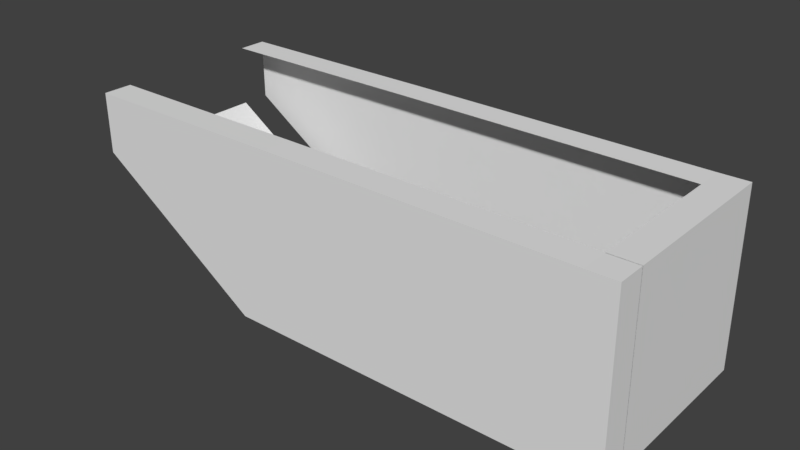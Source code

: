 # Source: Cellar_0_Skybox.blend  (saved by Blender 2.79.0; exported with 4.5.12 LTS)
import bpy
from mathutils import Matrix  # noqa: F401  (used for matrix-valued properties, if any)

bpy.ops.wm.read_factory_settings(use_empty=True)
scene = bpy.context.scene
scene.name = 'Scene'

# ---- collections
col_collection_1 = bpy.data.collections.new('Collection 1'); scene.collection.children.link(col_collection_1)

# ---- world
world_world = bpy.data.worlds.new('World'); scene.world = world_world
world_world.color = (0.05088, 0.05088, 0.05088)
world_world.use_sun_shadow = False
world_world.sun_shadow_jitter_overblur = 0.0
world_world.cycles.sampling_method = 'MANUAL'

# ---- meshes
me_cube_001 = bpy.data.meshes.new('Cube.001')
me_cube_001.from_pydata([(-6.0, -6.0, 4.25), (-6.0, -8.5, 4.25), (-9.0, -6.0, 6.25), (-9.0, -8.5, 6.25), (-6.0, -9.0, 4.25), (-9.0, -9.0, 6.25), (-6.0, -5.5, 4.25), (-9.0, -5.5, 6.25), (-5.307, -6.0, 7.29), (-9.006, -6.0, 7.29), (-9.006, -8.5, 7.29), (-5.307, -8.5, 7.29), (-9.006, -9.0, 7.29), (-5.307, -9.0, 7.29), (-5.307, -5.5, 7.29), (-9.006, -5.5, 7.29), (-0.01093, -9.0, 4.227), (-0.01093, -5.5, 4.227), (-0.03141, -8.5, 7.267), (-0.03141, -9.0, 7.267), (-0.03141, -5.5, 7.267), (-0.03141, -6.0, 7.267), (0.4891, -8.5, 4.23), (0.4891, -9.0, 4.23), (0.4891, -5.5, 4.23), (0.4891, -6.0, 4.23), (0.4686, -8.5, 7.27), (0.4686, -9.0, 7.27), (0.4686, -5.5, 7.27), (0.4686, -6.0, 7.27), (-0.03141, -8.511, 7.267), (0.4891, -8.511, 4.23), (0.4686, -8.511, 7.27), (-8.55, -6.0, 5.95), (-8.55, -8.5, 5.95), (-8.55, -9.0, 5.95), (-8.55, -5.5, 5.95), (-8.451, -6.0, 7.29), (-8.451, -8.5, 7.29), (-8.451, -9.0, 7.29), (-8.451, -5.5, 7.29)], [], [(34, 33, 2, 3), (35, 4, 13, 39), (38, 10, 12, 39), (37, 8, 14, 40), (14, 8, 21, 20), (36, 7, 15, 40), (13, 4, 16, 19), (20, 21, 29, 28), (6, 14, 20, 17), (11, 13, 19, 18), (25, 24, 28, 29), (23, 22, 26, 27), (17, 20, 28, 24), (19, 16, 23, 27), (18, 19, 27, 26), (25, 29, 32, 31), (29, 21, 30, 32), (6, 36, 40, 14), (9, 37, 40, 15), (11, 38, 39, 13), (5, 35, 39, 12), (1, 0, 33, 34)])
_uv = me_cube_001.uv_layers.new(name='UVMap')
_uv.uv.foreach_set('vector', [0.252, 0.2418, 0.252, 0.2418, 0.252, 0.2418, 0.252, 0.2418, 0.2644, 0.7378, 0.2644, 0.7378, 0.2644, 0.7378, 0.2644, 0.7378, 0.2644, 0.7378, 0.2644, 0.7378, 0.2644, 0.7378, 0.2644, 0.7378, 0.2644, 0.7378, 0.2644, 0.7378, 0.2644, 0.7378, 0.2644, 0.7378, 0.2644, 0.7378, 0.2644, 0.7378, 0.2644, 0.7378, 0.2644, 0.7378, 0.2644, 0.7378, 0.2644, 0.7378, 0.2644, 0.7378, 0.2644, 0.7378, 0.2644, 0.7378, 0.2644, 0.7378, 0.2644, 0.7378, 0.2644, 0.7378, 0.2644, 0.7378, 0.2644, 0.7378, 0.2644, 0.7378, 0.2644, 0.7378, 0.2644, 0.7378, 0.2644, 0.7378, 0.2644, 0.7378, 0.2644, 0.7378, 0.2644, 0.7378, 0.2644, 0.7378, 0.2644, 0.7378, 0.2644, 0.7378, 0.2644, 0.7378, 0.2644, 0.7378, 0.2644, 0.7378, 0.2644, 0.7378, 0.2644, 0.7378, 0.2644, 0.7378, 0.2644, 0.7378, 0.2644, 0.7378, 0.2644, 0.7378, 0.2644, 0.7378, 0.2644, 0.7378, 0.2644, 0.7378, 0.2644, 0.7378, 0.2644, 0.7378, 0.2644, 0.7378, 0.2644, 0.7378, 0.2644, 0.7378, 0.2644, 0.7378, 0.2644, 0.7378, 0.2644, 0.7378, 0.2644, 0.7378, 0.2644, 0.7378, 0.2644, 0.7378, 0.2644, 0.7378, 0.2644, 0.7378, 0.2644, 0.7378, 0.2644, 0.7378, 0.2644, 0.7378, 0.2644, 0.7378, 0.2644, 0.7378, 0.2644, 0.7378, 0.2644, 0.7378, 0.2644, 0.7378, 0.2644, 0.7378, 0.2644, 0.7378, 0.2644, 0.7378, 0.2644, 0.7378, 0.2644, 0.7378, 0.2644, 0.7378, 0.2644, 0.7378, 0.2644, 0.7378, 0.2644, 0.7378, 0.2644, 0.7378, 0.2644, 0.7378, 0.252, 0.2418, 0.252, 0.2418, 0.252, 0.2418, 0.252, 0.2418])
me_cube_001.use_remesh_preserve_volume = False
me_cube_001.use_remesh_preserve_attributes = False
me_cube_001.use_mirror_vertex_groups = False
me_cube_001.update()

# ---- objects
ob_cellar = bpy.data.objects.new('cellar', me_cube_001)

# ---- transforms, parenting, visibility, modifiers, constraints
ob_cellar.location = (0.0, 0.0, 0.0)
ob_cellar.lineart.crease_threshold = 0.0

# ---- collection membership
col_collection_1.objects.link(ob_cellar)

# ---- scene / render settings (as saved in the file)
scene.frame_start = 1; scene.frame_end = 250; scene.frame_set(1)
scene.render.engine = 'BLENDER_EEVEE_NEXT'
scene.render.resolution_percentage = 50
scene.render.dither_intensity = 0.0
scene.cycles.use_denoising = False
scene.cycles.samples = 128
scene.cycles.sampling_pattern = 'TABULATED_SOBOL'
scene.cycles.use_adaptive_sampling = False
scene.cycles.use_light_tree = False
scene.cycles.blur_glossy = 0.0
scene.cycles.sample_clamp_indirect = 0.0
scene.view_settings.view_transform = 'Standard'
bpy.context.view_layer.update()

# ---- added for rendering (the .blend has no active camera and no usable light): camera, sun
cam_auto = bpy.data.cameras.new('AutoCamera')
cam_auto.lens = 50.0
cam_auto.sensor_width = 36.0
cam_auto.clip_end = 1000.0
ob_auto_camera = bpy.data.objects.new('AutoCamera', cam_auto)
scene.collection.objects.link(ob_auto_camera)
ob_auto_camera.location = (5.52396, -18.9888, 13.5842)
ob_auto_camera.rotation_euler = (1.09748, -7.21219e-08, 0.694738)
scene.camera = ob_auto_camera
light_auto_sun = bpy.data.lights.new('AutoSun', 'SUN')
light_auto_sun.energy = 3.0
light_auto_sun.angle = 0.0523599
ob_auto_sun = bpy.data.objects.new('AutoSun', light_auto_sun)
scene.collection.objects.link(ob_auto_sun)
ob_auto_sun.rotation_euler = (0.872665, 0.174533, 0.523599)
bpy.context.view_layer.update()
